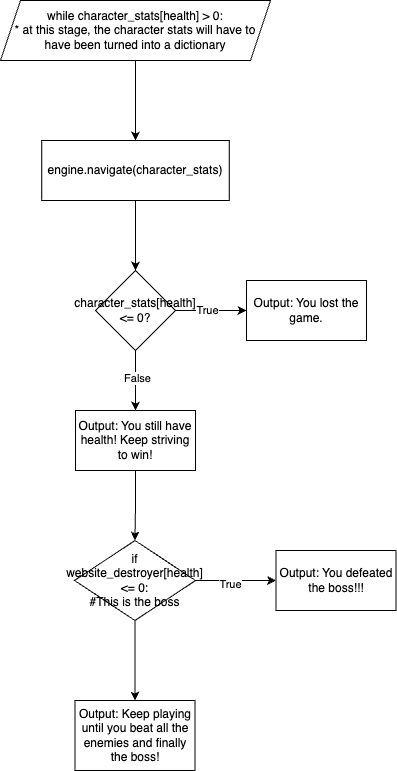

The diagram above was exported from draw.io. Its source (the exported page's mxGraphModel, read from the mxfile embedded in the PNG):
<mxGraphModel dx="2607" dy="1375" grid="1" gridSize="10" guides="1" tooltips="1" connect="1" arrows="1" fold="1" page="1" pageScale="1" pageWidth="827" pageHeight="1169" math="0" shadow="0">
  <root>
    <mxCell id="0" />
    <mxCell id="1" parent="0" />
    <mxCell id="2_lhPNX2NuaYP3gjfd2B-1" value="" style="edgeStyle=orthogonalEdgeStyle;rounded=0;orthogonalLoop=1;jettySize=auto;html=1;" edge="1" parent="1" source="2_lhPNX2NuaYP3gjfd2B-2" target="2_lhPNX2NuaYP3gjfd2B-4">
      <mxGeometry relative="1" as="geometry" />
    </mxCell>
    <mxCell id="2_lhPNX2NuaYP3gjfd2B-2" value="while character_stats[health] &amp;gt; 0:&lt;div&gt;* at this stage, the character stats will have to have been turned into a dictionary&lt;/div&gt;" style="shape=parallelogram;perimeter=parallelogramPerimeter;whiteSpace=wrap;html=1;fixedSize=1;" vertex="1" parent="1">
      <mxGeometry x="414" y="60" width="270" height="60" as="geometry" />
    </mxCell>
    <mxCell id="2_lhPNX2NuaYP3gjfd2B-3" value="" style="edgeStyle=orthogonalEdgeStyle;rounded=0;orthogonalLoop=1;jettySize=auto;html=1;" edge="1" parent="1" source="2_lhPNX2NuaYP3gjfd2B-4" target="2_lhPNX2NuaYP3gjfd2B-9">
      <mxGeometry relative="1" as="geometry" />
    </mxCell>
    <mxCell id="2_lhPNX2NuaYP3gjfd2B-4" value="engine.navigate(character_stats)" style="whiteSpace=wrap;html=1;" vertex="1" parent="1">
      <mxGeometry x="455.25" y="200" width="187.5" height="60" as="geometry" />
    </mxCell>
    <mxCell id="2_lhPNX2NuaYP3gjfd2B-5" value="" style="edgeStyle=orthogonalEdgeStyle;rounded=0;orthogonalLoop=1;jettySize=auto;html=1;" edge="1" parent="1" source="2_lhPNX2NuaYP3gjfd2B-9" target="2_lhPNX2NuaYP3gjfd2B-10">
      <mxGeometry relative="1" as="geometry" />
    </mxCell>
    <mxCell id="2_lhPNX2NuaYP3gjfd2B-6" value="True" style="edgeLabel;html=1;align=center;verticalAlign=middle;resizable=0;points=[];" vertex="1" connectable="0" parent="2_lhPNX2NuaYP3gjfd2B-5">
      <mxGeometry x="-0.1268" y="1" relative="1" as="geometry">
        <mxPoint as="offset" />
      </mxGeometry>
    </mxCell>
    <mxCell id="2_lhPNX2NuaYP3gjfd2B-7" value="" style="edgeStyle=orthogonalEdgeStyle;rounded=0;orthogonalLoop=1;jettySize=auto;html=1;" edge="1" parent="1" source="2_lhPNX2NuaYP3gjfd2B-9" target="2_lhPNX2NuaYP3gjfd2B-12">
      <mxGeometry relative="1" as="geometry" />
    </mxCell>
    <mxCell id="2_lhPNX2NuaYP3gjfd2B-8" value="False" style="edgeLabel;html=1;align=center;verticalAlign=middle;resizable=0;points=[];" vertex="1" connectable="0" parent="2_lhPNX2NuaYP3gjfd2B-7">
      <mxGeometry x="-0.0667" y="1" relative="1" as="geometry">
        <mxPoint as="offset" />
      </mxGeometry>
    </mxCell>
    <mxCell id="2_lhPNX2NuaYP3gjfd2B-9" value="character_stats[health] &amp;lt;= 0?" style="rhombus;whiteSpace=wrap;html=1;" vertex="1" parent="1">
      <mxGeometry x="509" y="330" width="80" height="80" as="geometry" />
    </mxCell>
    <mxCell id="2_lhPNX2NuaYP3gjfd2B-10" value="Output: You lost the game." style="whiteSpace=wrap;html=1;" vertex="1" parent="1">
      <mxGeometry x="660" y="340" width="120" height="60" as="geometry" />
    </mxCell>
    <mxCell id="2_lhPNX2NuaYP3gjfd2B-11" value="" style="edgeStyle=orthogonalEdgeStyle;rounded=0;orthogonalLoop=1;jettySize=auto;html=1;" edge="1" parent="1" source="2_lhPNX2NuaYP3gjfd2B-12" target="2_lhPNX2NuaYP3gjfd2B-16">
      <mxGeometry relative="1" as="geometry" />
    </mxCell>
    <mxCell id="2_lhPNX2NuaYP3gjfd2B-12" value="Output: You still have health! Keep striving to win!" style="whiteSpace=wrap;html=1;" vertex="1" parent="1">
      <mxGeometry x="489" y="470" width="120" height="60" as="geometry" />
    </mxCell>
    <mxCell id="2_lhPNX2NuaYP3gjfd2B-13" value="" style="edgeStyle=orthogonalEdgeStyle;rounded=0;orthogonalLoop=1;jettySize=auto;html=1;" edge="1" parent="1" source="2_lhPNX2NuaYP3gjfd2B-16" target="2_lhPNX2NuaYP3gjfd2B-17">
      <mxGeometry relative="1" as="geometry" />
    </mxCell>
    <mxCell id="2_lhPNX2NuaYP3gjfd2B-14" value="True" style="edgeLabel;html=1;align=center;verticalAlign=middle;resizable=0;points=[];" vertex="1" connectable="0" parent="2_lhPNX2NuaYP3gjfd2B-13">
      <mxGeometry x="-0.1553" y="-3" relative="1" as="geometry">
        <mxPoint as="offset" />
      </mxGeometry>
    </mxCell>
    <mxCell id="2_lhPNX2NuaYP3gjfd2B-15" value="" style="edgeStyle=orthogonalEdgeStyle;rounded=0;orthogonalLoop=1;jettySize=auto;html=1;" edge="1" parent="1" source="2_lhPNX2NuaYP3gjfd2B-16" target="2_lhPNX2NuaYP3gjfd2B-18">
      <mxGeometry relative="1" as="geometry" />
    </mxCell>
    <mxCell id="2_lhPNX2NuaYP3gjfd2B-16" value="if website_destroyer[health] &amp;lt;= 0:&lt;div&gt;#This is the boss&lt;/div&gt;" style="rhombus;whiteSpace=wrap;html=1;" vertex="1" parent="1">
      <mxGeometry x="488" y="600" width="121" height="80" as="geometry" />
    </mxCell>
    <mxCell id="2_lhPNX2NuaYP3gjfd2B-17" value="Output: You defeated the boss!!!" style="whiteSpace=wrap;html=1;" vertex="1" parent="1">
      <mxGeometry x="689.5" y="610" width="120" height="60" as="geometry" />
    </mxCell>
    <mxCell id="2_lhPNX2NuaYP3gjfd2B-18" value="Output: Keep playing until you beat all the enemies and finally the boss!" style="whiteSpace=wrap;html=1;" vertex="1" parent="1">
      <mxGeometry x="488.5" y="760" width="120" height="70" as="geometry" />
    </mxCell>
  </root>
</mxGraphModel>